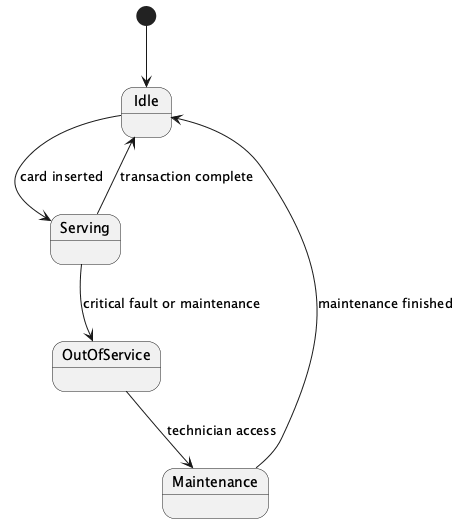

The diagram above was rendered by PlantUML. Its source (embedded in the PNG):
@startuml
' State chart for ATM entity
[*] --> Idle
Idle --> Serving : card inserted
Serving --> Idle : transaction complete
Serving --> OutOfService : critical fault or maintenance
OutOfService --> Maintenance : technician access
Maintenance --> Idle : maintenance finished
@enduml